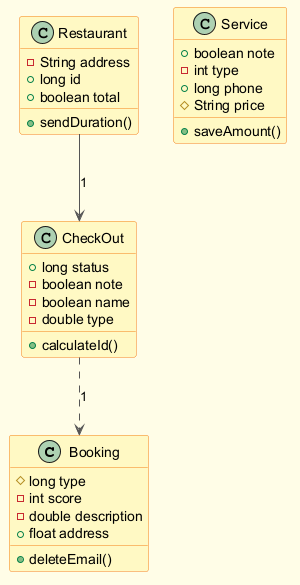

The diagram above was rendered by PlantUML. Its source (embedded in the PNG):
@startuml
skinparam backgroundColor #FFFDE7
skinparam classBackgroundColor #FFF9C4
skinparam classBorderColor #F57F17
skinparam ArrowColor #555555
class Booking {
  #long type
  -int score
  -double description
  +float address
  +deleteEmail()
}
class Restaurant {
  -String address
  +long id
  +boolean total
  +sendDuration()
}
class CheckOut {
  +long status
  -boolean note
  -boolean name
  -double type
  +calculateId()
}
class Service {
  +boolean note
  -int type
  +long phone
  #String price
  +saveAmount()
}
CheckOut ..> Booking : "1"
Restaurant --> CheckOut : "1"
@enduml